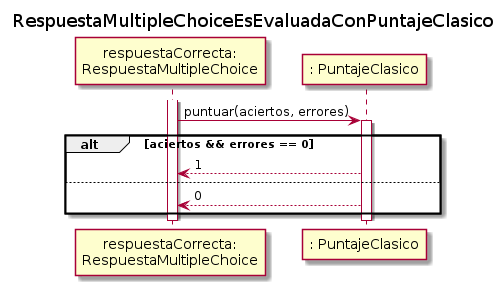

The diagram above was rendered by PlantUML. Its source (embedded in the PNG):
@startuml
skinparam classAttributeIconSize 0

title RespuestaMultipleChoiceEsEvaluadaConPuntajeClasico

participant "respuestaCorrecta:\nRespuestaMultipleChoice" as respuesta
participant ": PuntajeClasico" as puntaje

activate respuesta
    respuesta -> puntaje: puntuar(aciertos, errores)
    activate puntaje
        alt aciertos && errores == 0
            puntaje --> respuesta: 1
        else 
            puntaje --> respuesta: 0
        end
    deactivate puntaje
deactivate respuesta

@enduml